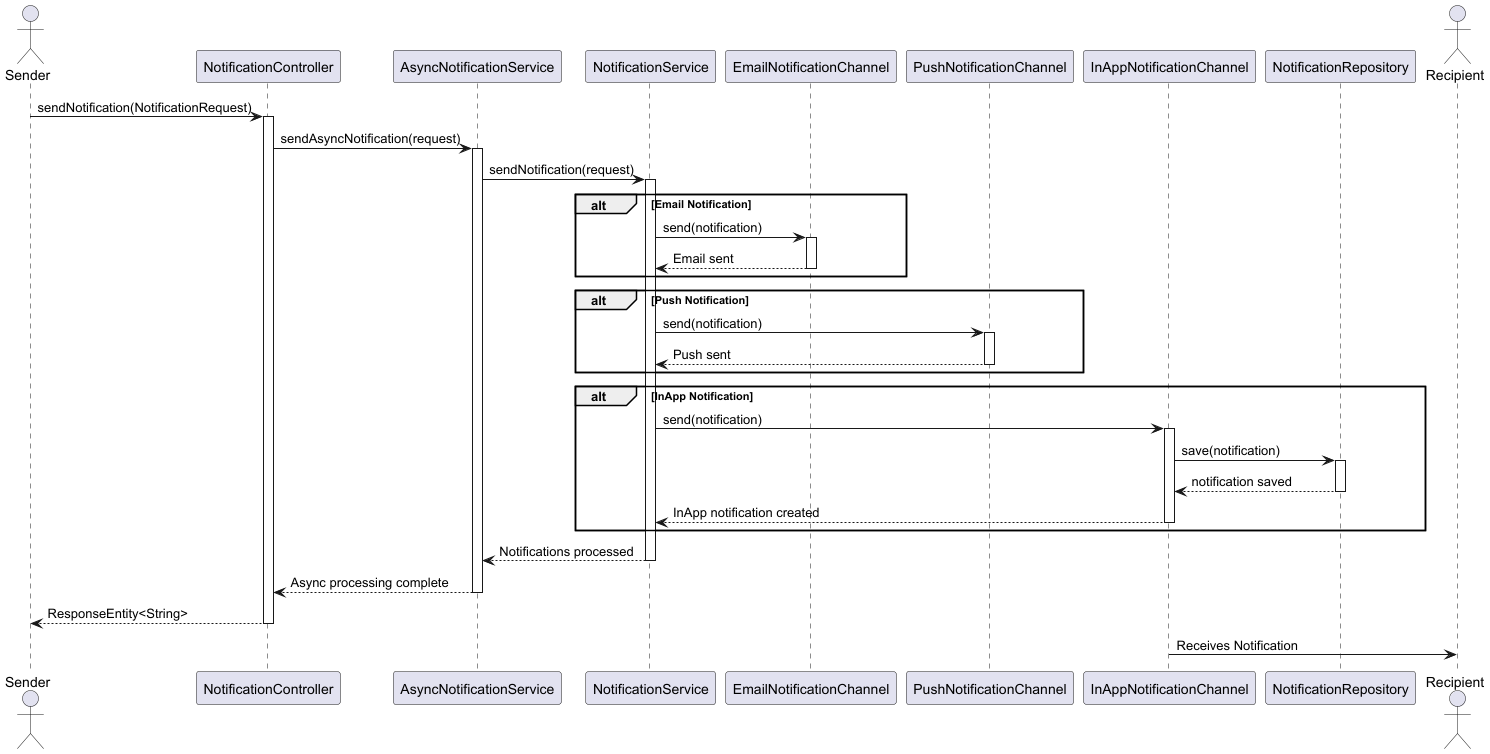

The diagram above was rendered by PlantUML. Its source (embedded in the PNG):
@startuml
actor Sender
participant "NotificationController" as Controller
participant "AsyncNotificationService" as AsyncService
participant "NotificationService" as NotificationService
participant "EmailNotificationChannel" as EmailChannel
participant "PushNotificationChannel" as PushChannel
participant "InAppNotificationChannel" as InAppChannel
participant "NotificationRepository" as Repository
actor Recipient

Sender -> Controller : sendNotification(NotificationRequest)
activate Controller

Controller -> AsyncService : sendAsyncNotification(request)
activate AsyncService

AsyncService -> NotificationService : sendNotification(request)
activate NotificationService

alt Email Notification
    NotificationService -> EmailChannel : send(notification)
    activate EmailChannel
    EmailChannel --> NotificationService : Email sent
    deactivate EmailChannel
end

alt Push Notification
    NotificationService -> PushChannel : send(notification)
    activate PushChannel
    PushChannel --> NotificationService : Push sent
    deactivate PushChannel
end

alt InApp Notification
    NotificationService -> InAppChannel : send(notification)
    activate InAppChannel
    InAppChannel -> Repository : save(notification)
    activate Repository
    Repository --> InAppChannel : notification saved
    deactivate Repository
    InAppChannel --> NotificationService : InApp notification created
    deactivate InAppChannel
end

NotificationService --> AsyncService : Notifications processed
deactivate NotificationService

AsyncService --> Controller : Async processing complete
deactivate AsyncService

Controller --> Sender : ResponseEntity<String>
deactivate Controller

Recipient <- InAppChannel : Receives Notification
@enduml